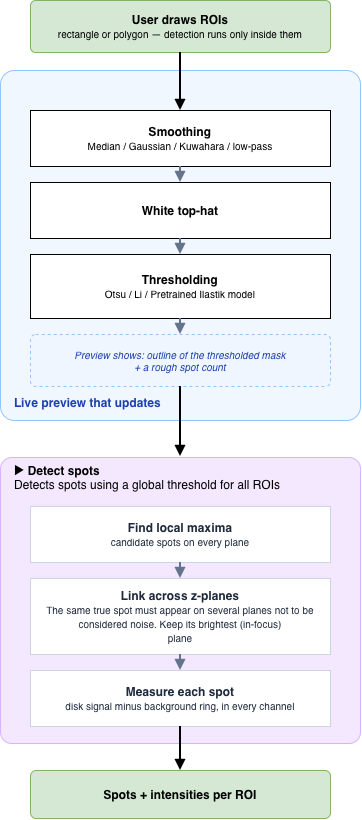

The diagram above was exported from draw.io. Its source (the exported page's mxGraphModel, read from the mxfile embedded in the PNG):
<mxGraphModel dx="964" dy="665" grid="1" gridSize="10" guides="1" tooltips="1" connect="1" arrows="1" fold="1" page="1" pageScale="1" pageWidth="850" pageHeight="1100" math="0" shadow="0">
  <root>
    <mxCell id="0" />
    <mxCell id="1" parent="0" />
    <mxCell id="2" parent="1" style="rounded=1;arcSize=10;html=1;fillColor=#d5e8d4;strokeColor=#82b366;whiteSpace=wrap;fontSize=12;" value="&lt;b&gt;User draws ROIs&lt;/b&gt;&lt;br&gt;&lt;font style=&quot;font-size:10px;&quot;&gt;rectangle or polygon — detection runs only inside them&lt;/font&gt;" vertex="1">
      <mxGeometry height="52" width="300" x="300" y="40" as="geometry" />
    </mxCell>
    <mxCell id="3" parent="1" style="rounded=1;arcSize=4;html=1;fillColor=#F1F7FE;strokeColor=#93c5fd;fontColor=#1e40af;fontStyle=1;fontSize=12;verticalAlign=bottom;align=left;spacingLeft=12;spacingBottom=8;" value="Live preview that updates" vertex="1">
      <mxGeometry height="350" width="360" x="270" y="110" as="geometry" />
    </mxCell>
    <mxCell id="4" parent="1" style="rounded=0;html=1;whiteSpace=wrap;fontSize=12;" value="&lt;b&gt;Smoothing&lt;/b&gt;&lt;br&gt;&lt;font style=&quot;font-size:10px;&quot;&gt;Median / Gaussian / Kuwahara / low-pass&lt;/font&gt;" vertex="1">
      <mxGeometry height="56" width="300" x="300" y="150" as="geometry" />
    </mxCell>
    <mxCell id="5" parent="1" style="rounded=0;html=1;whiteSpace=wrap;fontSize=12;" value="&lt;b&gt;White top-hat&lt;/b&gt;" vertex="1">
      <mxGeometry height="56" width="300" x="300" y="222" as="geometry" />
    </mxCell>
    <mxCell id="6" parent="1" style="rounded=0;html=1;whiteSpace=wrap;fontSize=12;" value="&lt;b&gt;Thresholding&lt;/b&gt;&lt;br&gt;&lt;font size=&quot;1&quot;&gt;Otsu / Li / Pretrained Ilastik model&lt;/font&gt;" vertex="1">
      <mxGeometry height="64" width="300" x="300" y="294" as="geometry" />
    </mxCell>
    <mxCell id="7" parent="1" style="rounded=1;arcSize=10;html=1;dashed=1;fillColor=#eff6ff;strokeColor=#93c5fd;fontColor=#1e40af;whiteSpace=wrap;fontSize=10;" value="&lt;i&gt;Preview shows: outline of the thresholded mask&lt;br&gt;+ a rough spot count&lt;/i&gt;" vertex="1">
      <mxGeometry height="52" width="300" x="300" y="374" as="geometry" />
    </mxCell>
    <mxCell id="9" parent="1" style="rounded=1;arcSize=4;fillColor=#f3e8ff;strokeColor=#d8b4fe;fontColor=#6b21a8;fontStyle=1;fontSize=12;verticalAlign=top;align=left;spacingLeft=12;spacingBottom=8;html=1;" value="&lt;span style=&quot;color: rgb(0, 0, 0);&quot;&gt;▶ Detect spots&lt;br&gt;&lt;span style=&quot;font-weight: normal;&quot;&gt;Detects spots using a global threshold for all ROIs&lt;/span&gt;&lt;/span&gt;" vertex="1">
      <mxGeometry height="286" width="360" x="270" y="497" as="geometry" />
    </mxCell>
    <mxCell id="10" parent="1" style="rounded=0;html=1;fillColor=#ffffff;strokeColor=#cbd5e1;fontColor=#1e293b;whiteSpace=wrap;fontSize=12;" value="&lt;b&gt;Find local maxima&lt;/b&gt;&lt;br&gt;&lt;font style=&quot;font-size:10px;&quot;&gt;candidate spots on every plane&lt;/font&gt;" vertex="1">
      <mxGeometry height="56" width="300" x="300" y="546" as="geometry" />
    </mxCell>
    <mxCell id="11" parent="1" style="rounded=0;html=1;fillColor=#ffffff;strokeColor=#cbd5e1;fontColor=#1e293b;whiteSpace=wrap;fontSize=12;" value="&lt;b&gt;Link across z-planes&lt;/b&gt;&lt;br&gt;&lt;font style=&quot;font-size:10px;&quot;&gt;The same true spot must appear on several planes not to be considered noise. Keep its brightest (in-focus)&lt;br&gt;plane&lt;/font&gt;" vertex="1">
      <mxGeometry height="76" width="300" x="300" y="618" as="geometry" />
    </mxCell>
    <mxCell id="12" parent="1" style="rounded=0;html=1;fillColor=#ffffff;strokeColor=#cbd5e1;fontColor=#1e293b;whiteSpace=wrap;fontSize=12;" value="&lt;b&gt;Measure each spot&lt;/b&gt;&lt;br&gt;&lt;font style=&quot;font-size:10px;&quot;&gt;disk signal minus background ring, in every channel&lt;/font&gt;" vertex="1">
      <mxGeometry height="56" width="300" x="300" y="710" as="geometry" />
    </mxCell>
    <mxCell id="13" parent="1" style="rounded=1;arcSize=12;html=1;fillColor=#d5e8d4;strokeColor=#82b366;whiteSpace=wrap;fontSize=12;" value="&lt;b&gt;Spots + intensities per ROI&lt;/b&gt;" vertex="1">
      <mxGeometry height="48" width="300" x="300" y="810" as="geometry" />
    </mxCell>
    <mxCell id="14" edge="1" parent="1" source="2" style="edgeStyle=orthogonalEdgeStyle;rounded=0;strokeColor=#000000;strokeWidth=2;endArrow=block;" target="4">
      <mxGeometry relative="1" as="geometry" />
    </mxCell>
    <mxCell id="15" edge="1" parent="1" source="4" style="edgeStyle=orthogonalEdgeStyle;rounded=0;strokeColor=#64748b;strokeWidth=2;endArrow=block;" target="5">
      <mxGeometry relative="1" as="geometry" />
    </mxCell>
    <mxCell id="16" edge="1" parent="1" source="5" style="edgeStyle=orthogonalEdgeStyle;rounded=0;strokeColor=#64748b;strokeWidth=2;endArrow=block;" target="6">
      <mxGeometry relative="1" as="geometry" />
    </mxCell>
    <mxCell id="17" edge="1" parent="1" source="6" style="edgeStyle=orthogonalEdgeStyle;rounded=0;strokeColor=#64748b;strokeWidth=2;endArrow=block;" target="7">
      <mxGeometry relative="1" as="geometry" />
    </mxCell>
    <mxCell id="18" edge="1" parent="1" source="7" style="edgeStyle=orthogonalEdgeStyle;rounded=0;strokeColor=#000000;strokeWidth=2;endArrow=block;">
      <mxGeometry relative="1" as="geometry">
        <mxPoint x="450" y="496" as="targetPoint" />
      </mxGeometry>
    </mxCell>
    <mxCell id="20" edge="1" parent="1" source="10" style="edgeStyle=orthogonalEdgeStyle;rounded=0;strokeColor=#64748b;strokeWidth=2;endArrow=block;" target="11">
      <mxGeometry relative="1" as="geometry" />
    </mxCell>
    <mxCell id="21" edge="1" parent="1" source="11" style="edgeStyle=orthogonalEdgeStyle;rounded=0;strokeColor=#64748b;strokeWidth=2;endArrow=block;" target="12">
      <mxGeometry relative="1" as="geometry" />
    </mxCell>
    <mxCell id="22" edge="1" parent="1" source="12" style="edgeStyle=orthogonalEdgeStyle;rounded=0;strokeColor=#000000;strokeWidth=2;endArrow=block;" target="13">
      <mxGeometry relative="1" as="geometry" />
    </mxCell>
  </root>
</mxGraphModel>